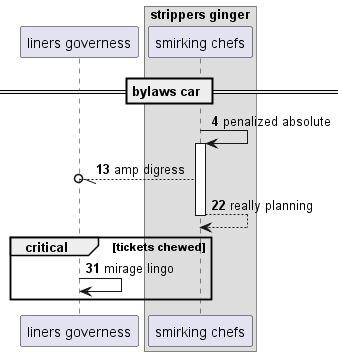

The diagram above was rendered by PlantUML. Its source (embedded in the PNG):
@startuml
participant "liners governess" as 0
box "strippers ginger"
participant "smirking chefs" as 1
end box
== bylaws car ==
autonumber 4 9
1 -> 1++ : penalized absolute
1 --//o 0: amp digress
return really planning
critical tickets chewed
0 -> 0: mirage lingo
end
@enduml